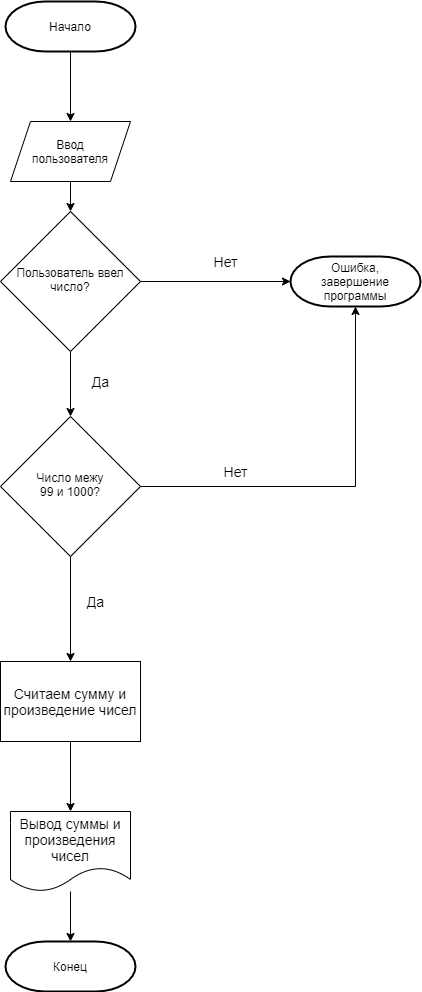

The diagram above was exported from draw.io. Its source (the exported page's mxGraphModel, read from the mxfile embedded in the PNG):
<mxGraphModel dx="777" dy="1144" grid="1" gridSize="10" guides="1" tooltips="1" connect="1" arrows="1" fold="1" page="1" pageScale="1" pageWidth="827" pageHeight="1169" math="0" shadow="0">
  <root>
    <mxCell id="WIyWlLk6GJQsqaUBKTNV-0" />
    <mxCell id="WIyWlLk6GJQsqaUBKTNV-1" parent="WIyWlLk6GJQsqaUBKTNV-0" />
    <mxCell id="gd3679nYCWnYkts8TXxL-10" style="edgeStyle=none;rounded=0;orthogonalLoop=1;jettySize=auto;html=1;fontSize=12;" edge="1" parent="WIyWlLk6GJQsqaUBKTNV-1" source="WIyWlLk6GJQsqaUBKTNV-6" target="gd3679nYCWnYkts8TXxL-11">
      <mxGeometry relative="1" as="geometry">
        <mxPoint x="470" y="310" as="targetPoint" />
      </mxGeometry>
    </mxCell>
    <mxCell id="gd3679nYCWnYkts8TXxL-21" style="edgeStyle=none;rounded=0;orthogonalLoop=1;jettySize=auto;html=1;fontSize=14;" edge="1" parent="WIyWlLk6GJQsqaUBKTNV-1" source="WIyWlLk6GJQsqaUBKTNV-6" target="WIyWlLk6GJQsqaUBKTNV-10">
      <mxGeometry relative="1" as="geometry" />
    </mxCell>
    <mxCell id="WIyWlLk6GJQsqaUBKTNV-6" value="Пользователь ввел число?" style="rhombus;whiteSpace=wrap;html=1;shadow=0;fontFamily=Helvetica;fontSize=12;align=center;strokeWidth=1;spacing=6;spacingTop=-4;" parent="WIyWlLk6GJQsqaUBKTNV-1" vertex="1">
      <mxGeometry x="150" y="240" width="140" height="140" as="geometry" />
    </mxCell>
    <mxCell id="gd3679nYCWnYkts8TXxL-19" style="edgeStyle=none;rounded=0;orthogonalLoop=1;jettySize=auto;html=1;fontSize=14;" edge="1" parent="WIyWlLk6GJQsqaUBKTNV-1" source="WIyWlLk6GJQsqaUBKTNV-10" target="gd3679nYCWnYkts8TXxL-11">
      <mxGeometry relative="1" as="geometry">
        <Array as="points">
          <mxPoint x="505" y="515" />
        </Array>
      </mxGeometry>
    </mxCell>
    <mxCell id="gd3679nYCWnYkts8TXxL-24" style="edgeStyle=none;rounded=0;orthogonalLoop=1;jettySize=auto;html=1;fontSize=14;" edge="1" parent="WIyWlLk6GJQsqaUBKTNV-1" source="WIyWlLk6GJQsqaUBKTNV-10" target="gd3679nYCWnYkts8TXxL-23">
      <mxGeometry relative="1" as="geometry" />
    </mxCell>
    <mxCell id="WIyWlLk6GJQsqaUBKTNV-10" value="Число межу&lt;br&gt;99 и 1000?" style="rhombus;whiteSpace=wrap;html=1;shadow=0;fontFamily=Helvetica;fontSize=12;align=center;strokeWidth=1;spacing=6;spacingTop=-4;" parent="WIyWlLk6GJQsqaUBKTNV-1" vertex="1">
      <mxGeometry x="150" y="445" width="140" height="140" as="geometry" />
    </mxCell>
    <mxCell id="gd3679nYCWnYkts8TXxL-2" style="edgeStyle=none;rounded=0;orthogonalLoop=1;jettySize=auto;html=1;" edge="1" parent="WIyWlLk6GJQsqaUBKTNV-1" source="gd3679nYCWnYkts8TXxL-0" target="gd3679nYCWnYkts8TXxL-4">
      <mxGeometry relative="1" as="geometry">
        <mxPoint x="220" y="160" as="targetPoint" />
      </mxGeometry>
    </mxCell>
    <mxCell id="gd3679nYCWnYkts8TXxL-0" value="Начало" style="strokeWidth=2;html=1;shape=mxgraph.flowchart.terminator;whiteSpace=wrap;" vertex="1" parent="WIyWlLk6GJQsqaUBKTNV-1">
      <mxGeometry x="155" y="30" width="130" height="50" as="geometry" />
    </mxCell>
    <mxCell id="gd3679nYCWnYkts8TXxL-5" style="edgeStyle=none;rounded=0;orthogonalLoop=1;jettySize=auto;html=1;" edge="1" parent="WIyWlLk6GJQsqaUBKTNV-1" source="gd3679nYCWnYkts8TXxL-4" target="WIyWlLk6GJQsqaUBKTNV-6">
      <mxGeometry relative="1" as="geometry" />
    </mxCell>
    <mxCell id="gd3679nYCWnYkts8TXxL-4" value="Ввод&lt;br&gt;пользователя" style="shape=parallelogram;perimeter=parallelogramPerimeter;whiteSpace=wrap;html=1;fixedSize=1;" vertex="1" parent="WIyWlLk6GJQsqaUBKTNV-1">
      <mxGeometry x="160" y="150" width="120" height="60" as="geometry" />
    </mxCell>
    <mxCell id="gd3679nYCWnYkts8TXxL-9" value="Нет" style="text;html=1;align=center;verticalAlign=middle;resizable=0;points=[];autosize=1;strokeColor=none;fillColor=none;fontSize=14;" vertex="1" parent="WIyWlLk6GJQsqaUBKTNV-1">
      <mxGeometry x="355" y="280" width="40" height="20" as="geometry" />
    </mxCell>
    <mxCell id="gd3679nYCWnYkts8TXxL-11" value="Ошибка,&lt;br&gt;завершение&lt;br&gt;программы" style="strokeWidth=2;html=1;shape=mxgraph.flowchart.terminator;whiteSpace=wrap;" vertex="1" parent="WIyWlLk6GJQsqaUBKTNV-1">
      <mxGeometry x="440" y="285" width="130" height="50" as="geometry" />
    </mxCell>
    <mxCell id="gd3679nYCWnYkts8TXxL-20" value="Нет" style="text;html=1;align=center;verticalAlign=middle;resizable=0;points=[];autosize=1;strokeColor=none;fillColor=none;fontSize=14;" vertex="1" parent="WIyWlLk6GJQsqaUBKTNV-1">
      <mxGeometry x="365" y="490" width="40" height="20" as="geometry" />
    </mxCell>
    <mxCell id="gd3679nYCWnYkts8TXxL-22" value="Да" style="text;html=1;align=center;verticalAlign=middle;resizable=0;points=[];autosize=1;strokeColor=none;fillColor=none;fontSize=14;" vertex="1" parent="WIyWlLk6GJQsqaUBKTNV-1">
      <mxGeometry x="235" y="400" width="30" height="20" as="geometry" />
    </mxCell>
    <mxCell id="gd3679nYCWnYkts8TXxL-27" style="edgeStyle=none;rounded=0;orthogonalLoop=1;jettySize=auto;html=1;fontSize=14;" edge="1" parent="WIyWlLk6GJQsqaUBKTNV-1" source="gd3679nYCWnYkts8TXxL-23" target="gd3679nYCWnYkts8TXxL-26">
      <mxGeometry relative="1" as="geometry" />
    </mxCell>
    <mxCell id="gd3679nYCWnYkts8TXxL-23" value="Считаем сумму и произведение чисел" style="rounded=0;whiteSpace=wrap;html=1;fontSize=14;" vertex="1" parent="WIyWlLk6GJQsqaUBKTNV-1">
      <mxGeometry x="150" y="690" width="140" height="80" as="geometry" />
    </mxCell>
    <mxCell id="gd3679nYCWnYkts8TXxL-25" value="Да" style="text;html=1;align=center;verticalAlign=middle;resizable=0;points=[];autosize=1;strokeColor=none;fillColor=none;fontSize=14;" vertex="1" parent="WIyWlLk6GJQsqaUBKTNV-1">
      <mxGeometry x="230" y="620" width="30" height="20" as="geometry" />
    </mxCell>
    <mxCell id="gd3679nYCWnYkts8TXxL-30" style="edgeStyle=none;rounded=0;orthogonalLoop=1;jettySize=auto;html=1;fontSize=14;" edge="1" parent="WIyWlLk6GJQsqaUBKTNV-1" source="gd3679nYCWnYkts8TXxL-26" target="gd3679nYCWnYkts8TXxL-28">
      <mxGeometry relative="1" as="geometry" />
    </mxCell>
    <mxCell id="gd3679nYCWnYkts8TXxL-26" value="Вывод суммы и произведения чисел" style="shape=document;whiteSpace=wrap;html=1;boundedLbl=1;fontSize=14;" vertex="1" parent="WIyWlLk6GJQsqaUBKTNV-1">
      <mxGeometry x="160" y="840" width="120" height="80" as="geometry" />
    </mxCell>
    <mxCell id="gd3679nYCWnYkts8TXxL-28" value="Конец" style="strokeWidth=2;html=1;shape=mxgraph.flowchart.terminator;whiteSpace=wrap;" vertex="1" parent="WIyWlLk6GJQsqaUBKTNV-1">
      <mxGeometry x="155" y="970" width="130" height="50" as="geometry" />
    </mxCell>
  </root>
</mxGraphModel>